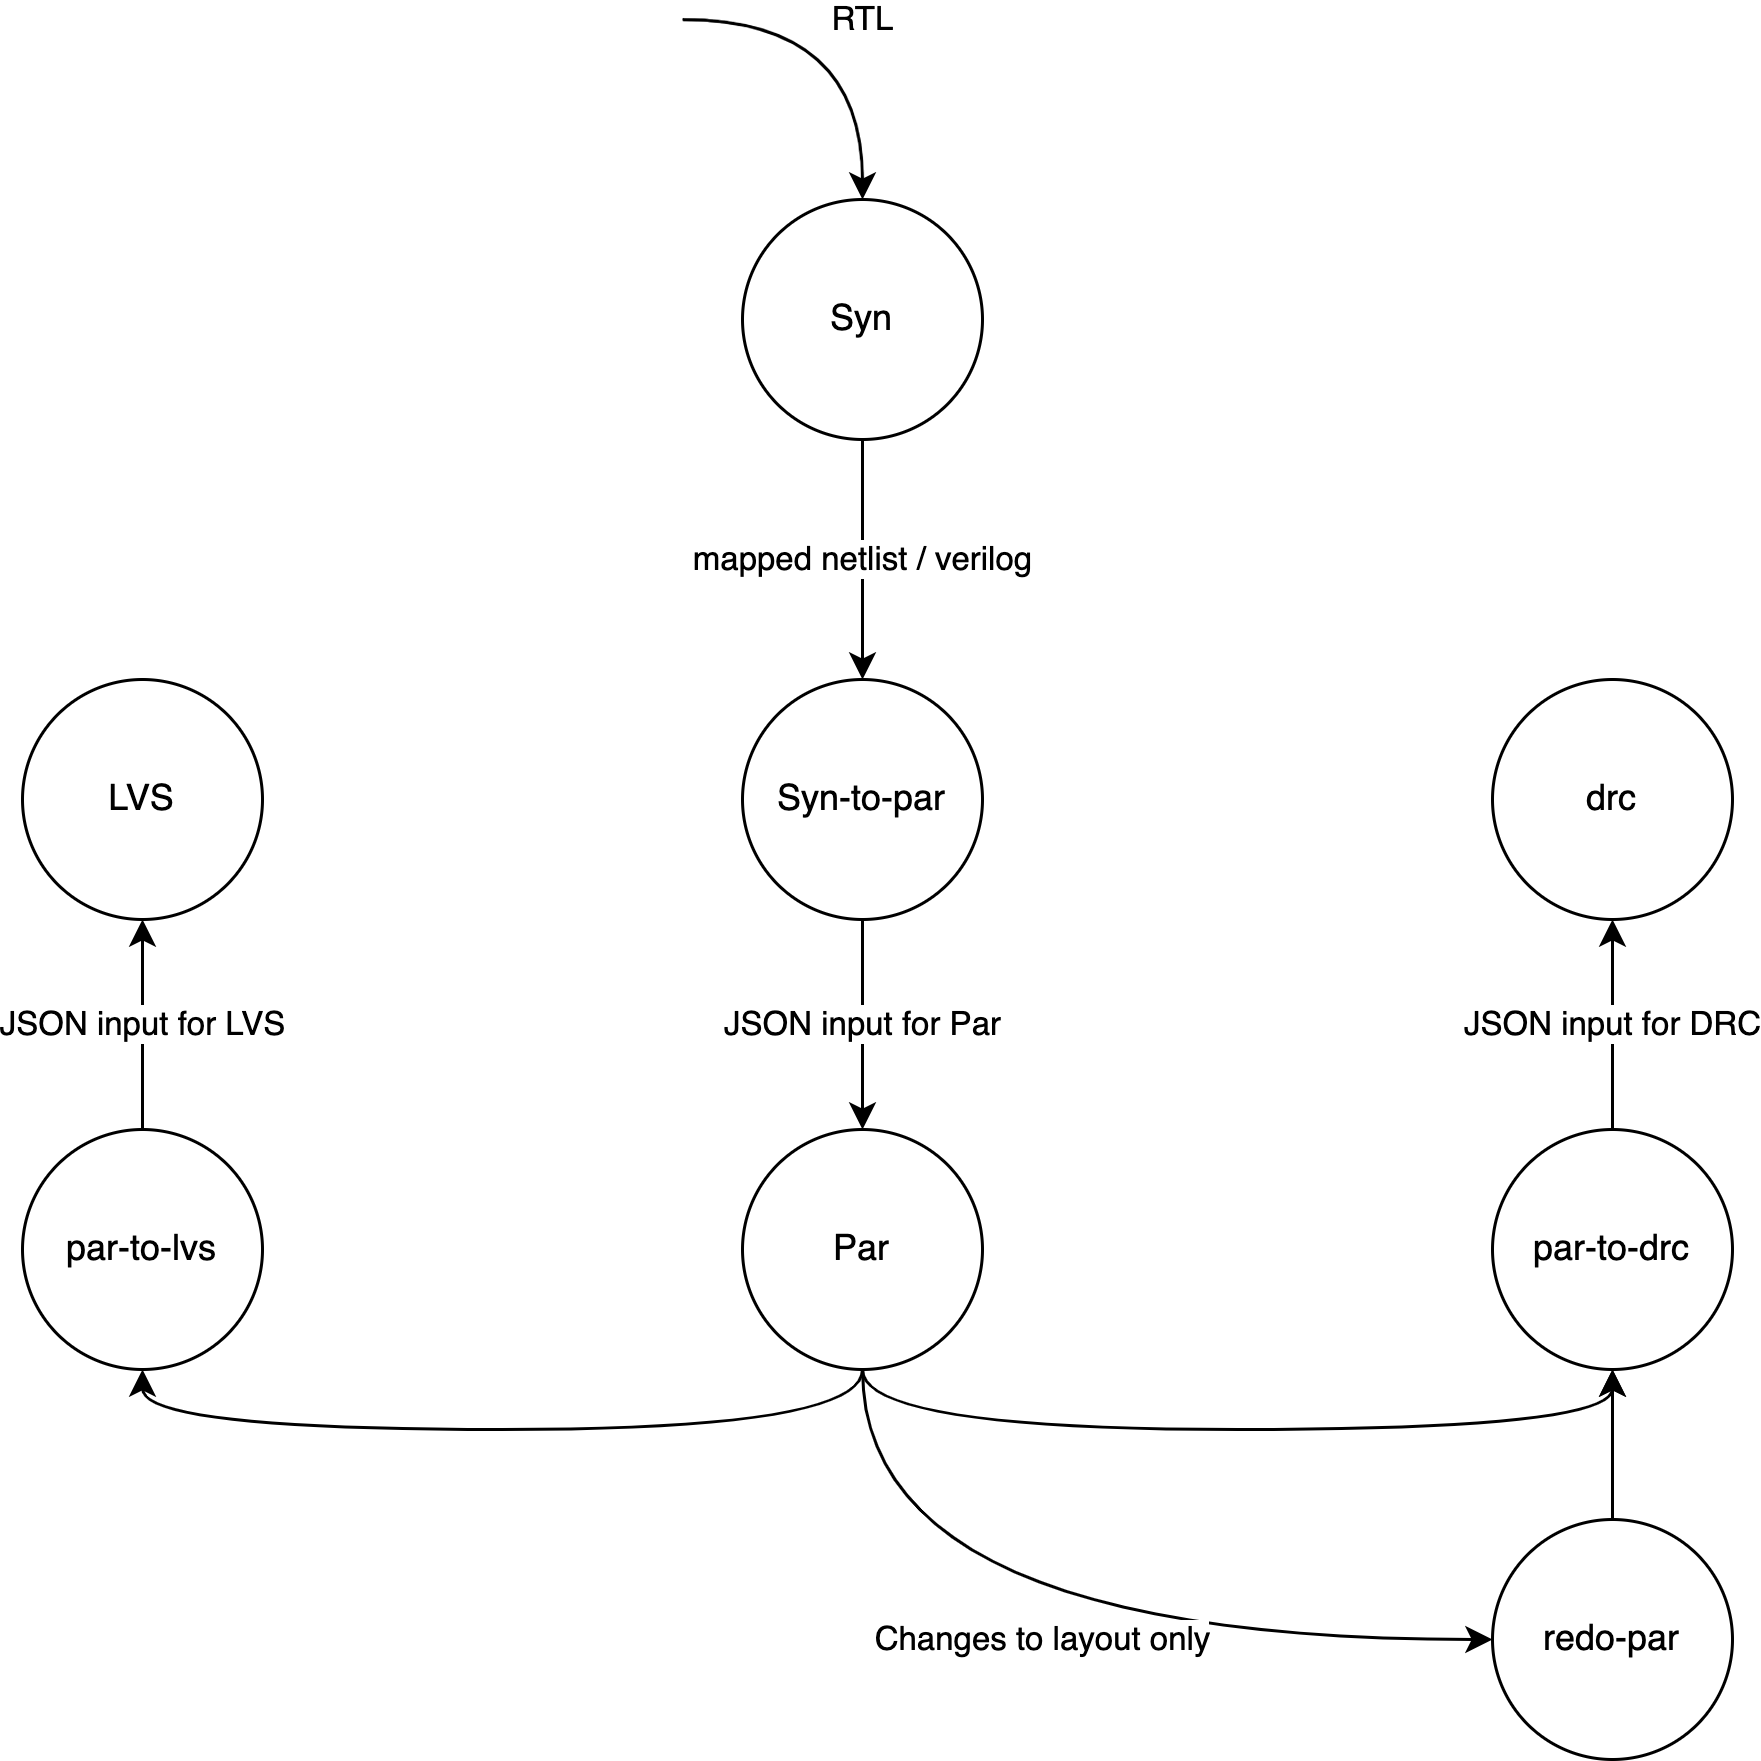

The diagram above was exported from draw.io. Its source (the exported page's mxGraphModel, read from the mxfile embedded in the PNG):
<mxGraphModel dx="946" dy="621" grid="1" gridSize="10" guides="1" tooltips="1" connect="1" arrows="1" fold="1" page="1" pageScale="1" pageWidth="1100" pageHeight="850" math="0" shadow="0">
  <root>
    <mxCell id="0" />
    <mxCell id="1" parent="0" />
    <mxCell id="Tf2YtiaNf7Z9JcTQoX8I-5" value="mapped netlist / verilog" style="edgeStyle=orthogonalEdgeStyle;curved=1;rounded=0;orthogonalLoop=1;jettySize=auto;html=1;exitX=0.5;exitY=1;exitDx=0;exitDy=0;entryX=0.5;entryY=0;entryDx=0;entryDy=0;" edge="1" parent="1" source="Tf2YtiaNf7Z9JcTQoX8I-1" target="Tf2YtiaNf7Z9JcTQoX8I-4">
      <mxGeometry relative="1" as="geometry" />
    </mxCell>
    <mxCell id="Tf2YtiaNf7Z9JcTQoX8I-1" value="Syn" style="ellipse;whiteSpace=wrap;html=1;aspect=fixed;" vertex="1" parent="1">
      <mxGeometry x="400" y="180" width="80" height="80" as="geometry" />
    </mxCell>
    <mxCell id="Tf2YtiaNf7Z9JcTQoX8I-2" value="RTL" style="curved=1;endArrow=classic;html=1;rounded=0;entryX=0.5;entryY=0;entryDx=0;entryDy=0;edgeStyle=orthogonalEdgeStyle;" edge="1" parent="1" target="Tf2YtiaNf7Z9JcTQoX8I-1">
      <mxGeometry width="50" height="50" relative="1" as="geometry">
        <mxPoint x="380" y="120" as="sourcePoint" />
        <mxPoint x="510" y="300" as="targetPoint" />
      </mxGeometry>
    </mxCell>
    <mxCell id="Tf2YtiaNf7Z9JcTQoX8I-8" value="JSON input for Par" style="edgeStyle=orthogonalEdgeStyle;curved=1;rounded=0;orthogonalLoop=1;jettySize=auto;html=1;exitX=0.5;exitY=1;exitDx=0;exitDy=0;entryX=0.5;entryY=0;entryDx=0;entryDy=0;" edge="1" parent="1" source="Tf2YtiaNf7Z9JcTQoX8I-4" target="Tf2YtiaNf7Z9JcTQoX8I-7">
      <mxGeometry relative="1" as="geometry" />
    </mxCell>
    <mxCell id="Tf2YtiaNf7Z9JcTQoX8I-4" value="Syn-to-par" style="ellipse;whiteSpace=wrap;html=1;aspect=fixed;" vertex="1" parent="1">
      <mxGeometry x="400" y="340" width="80" height="80" as="geometry" />
    </mxCell>
    <mxCell id="Tf2YtiaNf7Z9JcTQoX8I-10" style="edgeStyle=orthogonalEdgeStyle;curved=1;rounded=0;orthogonalLoop=1;jettySize=auto;html=1;exitX=0.5;exitY=1;exitDx=0;exitDy=0;entryX=0.5;entryY=1;entryDx=0;entryDy=0;" edge="1" parent="1" source="Tf2YtiaNf7Z9JcTQoX8I-7" target="Tf2YtiaNf7Z9JcTQoX8I-9">
      <mxGeometry relative="1" as="geometry" />
    </mxCell>
    <mxCell id="Tf2YtiaNf7Z9JcTQoX8I-17" value="Changes to layout only" style="edgeStyle=orthogonalEdgeStyle;curved=1;rounded=0;orthogonalLoop=1;jettySize=auto;html=1;exitX=0.5;exitY=1;exitDx=0;exitDy=0;entryX=0;entryY=0.5;entryDx=0;entryDy=0;" edge="1" parent="1" source="Tf2YtiaNf7Z9JcTQoX8I-7" target="Tf2YtiaNf7Z9JcTQoX8I-15">
      <mxGeometry relative="1" as="geometry" />
    </mxCell>
    <mxCell id="Tf2YtiaNf7Z9JcTQoX8I-25" style="edgeStyle=orthogonalEdgeStyle;curved=1;rounded=0;orthogonalLoop=1;jettySize=auto;html=1;exitX=0.5;exitY=1;exitDx=0;exitDy=0;entryX=0.5;entryY=1;entryDx=0;entryDy=0;" edge="1" parent="1" source="Tf2YtiaNf7Z9JcTQoX8I-7" target="Tf2YtiaNf7Z9JcTQoX8I-24">
      <mxGeometry relative="1" as="geometry" />
    </mxCell>
    <mxCell id="Tf2YtiaNf7Z9JcTQoX8I-7" value="Par" style="ellipse;whiteSpace=wrap;html=1;aspect=fixed;" vertex="1" parent="1">
      <mxGeometry x="400" y="490" width="80" height="80" as="geometry" />
    </mxCell>
    <mxCell id="Tf2YtiaNf7Z9JcTQoX8I-21" value="JSON input for DRC" style="edgeStyle=orthogonalEdgeStyle;curved=1;rounded=0;orthogonalLoop=1;jettySize=auto;html=1;exitX=0.5;exitY=0;exitDx=0;exitDy=0;entryX=0.5;entryY=1;entryDx=0;entryDy=0;" edge="1" parent="1" source="Tf2YtiaNf7Z9JcTQoX8I-9" target="Tf2YtiaNf7Z9JcTQoX8I-20">
      <mxGeometry relative="1" as="geometry" />
    </mxCell>
    <mxCell id="Tf2YtiaNf7Z9JcTQoX8I-9" value="par-to-drc" style="ellipse;whiteSpace=wrap;html=1;aspect=fixed;" vertex="1" parent="1">
      <mxGeometry x="650" y="490" width="80" height="80" as="geometry" />
    </mxCell>
    <mxCell id="Tf2YtiaNf7Z9JcTQoX8I-18" style="edgeStyle=orthogonalEdgeStyle;curved=1;rounded=0;orthogonalLoop=1;jettySize=auto;html=1;exitX=0.5;exitY=0;exitDx=0;exitDy=0;" edge="1" parent="1" source="Tf2YtiaNf7Z9JcTQoX8I-15" target="Tf2YtiaNf7Z9JcTQoX8I-9">
      <mxGeometry relative="1" as="geometry" />
    </mxCell>
    <mxCell id="Tf2YtiaNf7Z9JcTQoX8I-15" value="redo-par" style="ellipse;whiteSpace=wrap;html=1;aspect=fixed;" vertex="1" parent="1">
      <mxGeometry x="650" y="620" width="80" height="80" as="geometry" />
    </mxCell>
    <mxCell id="Tf2YtiaNf7Z9JcTQoX8I-20" value="drc" style="ellipse;whiteSpace=wrap;html=1;aspect=fixed;" vertex="1" parent="1">
      <mxGeometry x="650" y="340" width="80" height="80" as="geometry" />
    </mxCell>
    <mxCell id="Tf2YtiaNf7Z9JcTQoX8I-23" value="LVS" style="ellipse;whiteSpace=wrap;html=1;aspect=fixed;" vertex="1" parent="1">
      <mxGeometry x="160" y="340" width="80" height="80" as="geometry" />
    </mxCell>
    <mxCell id="Tf2YtiaNf7Z9JcTQoX8I-26" value="JSON input for LVS" style="edgeStyle=orthogonalEdgeStyle;curved=1;rounded=0;orthogonalLoop=1;jettySize=auto;html=1;exitX=0.5;exitY=0;exitDx=0;exitDy=0;" edge="1" parent="1" source="Tf2YtiaNf7Z9JcTQoX8I-24" target="Tf2YtiaNf7Z9JcTQoX8I-23">
      <mxGeometry relative="1" as="geometry" />
    </mxCell>
    <mxCell id="Tf2YtiaNf7Z9JcTQoX8I-24" value="par-to-lvs" style="ellipse;whiteSpace=wrap;html=1;aspect=fixed;" vertex="1" parent="1">
      <mxGeometry x="160" y="490" width="80" height="80" as="geometry" />
    </mxCell>
  </root>
</mxGraphModel>